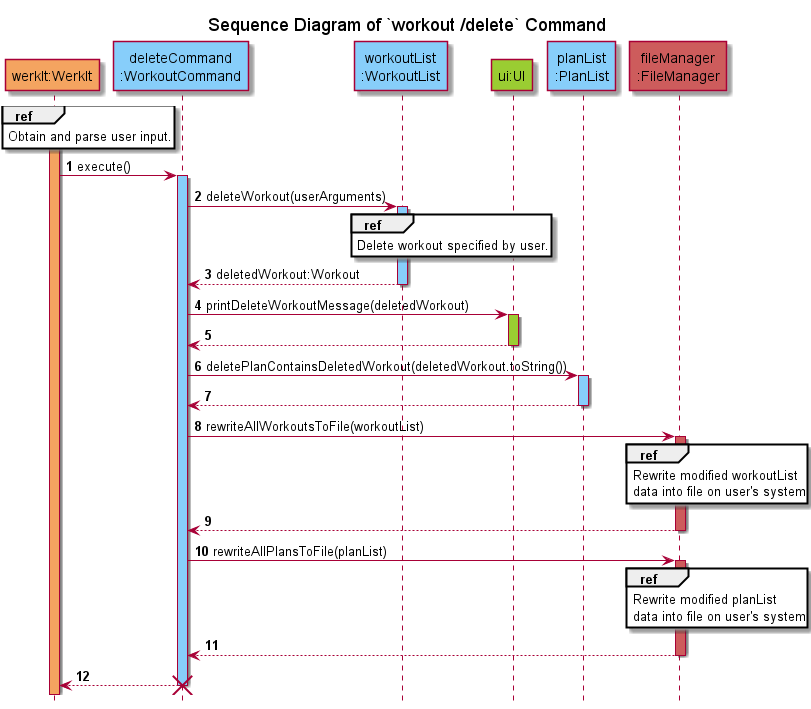

The diagram above was rendered by PlantUML. Its source (embedded in the PNG):
@startuml
'https://plantuml.com/sequence-diagram
!include ../../Style.puml

autonumber

title Sequence Diagram of `workout /delete` Command
hide footbox

participant "werkIt:WerkIt" AS WerkIt #Sandybrown
participant "deleteCommand\n:WorkoutCommand" AS deleteCommand #LightSkyBlue
participant "workoutList\n:WorkoutList" AS WorkoutList #LightSkyBlue
participant "ui:UI" AS UI2 #YellowGreen
participant "planList\n:PlanList" AS PlanList #LightSkyBlue
participant "fileManager\n:FileManager" as FileManager #IndianRed

activate WerkIt #Sandybrown
ref over WerkIt
Obtain and parse user input.
end

WerkIt -> deleteCommand : execute()
activate deleteCommand #LightSkyBlue
deleteCommand -> WorkoutList : deleteWorkout(userArguments)
activate WorkoutList #LightSkyBlue
ref over WorkoutList
Delete workout specified by user.
end
deleteCommand <-- WorkoutList : deletedWorkout:Workout
deactivate WorkoutList

deleteCommand -> UI2 : printDeleteWorkoutMessage(deletedWorkout)
activate UI2 #YellowGreen
deleteCommand <-- UI2
deactivate UI2

deleteCommand -> PlanList : deletePlanContainsDeletedWorkout(deletedWorkout.toString())
activate PlanList #LightSkyBlue
deleteCommand <-- PlanList
deactivate PlanList

deleteCommand -> FileManager : rewriteAllWorkoutsToFile(workoutList)
activate FileManager #IndianRed
ref over FileManager
Rewrite modified workoutList
data into file on user's system
end
deleteCommand <-- FileManager
deactivate FileManager

deleteCommand -> FileManager : rewriteAllPlansToFile(planList)
activate FileManager #IndianRed
ref over FileManager
Rewrite modified planList
data into file on user's system
end
deleteCommand <-- FileManager
deactivate FileManager

WerkIt <-- deleteCommand
deactivate deleteCommand

destroy deleteCommand
@enduml